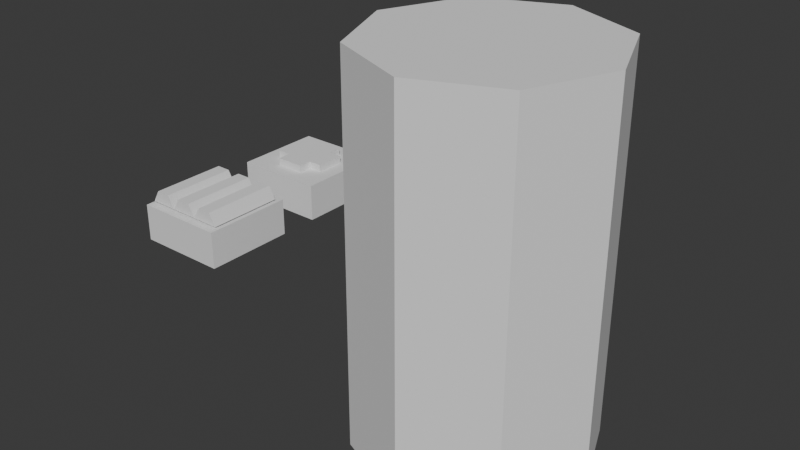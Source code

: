 # Source: Ammo_Health.blend  (saved by Blender 4.0.36; exported with 4.5.12 LTS)
import bpy
from mathutils import Matrix  # noqa: F401  (used for matrix-valued properties, if any)

bpy.ops.wm.read_factory_settings(use_empty=True)
scene = bpy.context.scene
scene.name = 'Scene'

# ---- collections
col_collection = bpy.data.collections.new('Collection'); scene.collection.children.link(col_collection)

# ---- world
world_world = bpy.data.worlds.new('World'); scene.world = world_world
world_world.use_nodes = True; world_world.node_tree.nodes.clear()
_N = world_world.node_tree.nodes; _L = world_world.node_tree.links
n0 = _N.new('ShaderNodeOutputWorld'); n0.name = 'World Output'; n0.location = (300, 300)
n1 = _N.new('ShaderNodeBackground'); n1.name = 'Background'; n1.location = (10, 300)
n1.inputs[0].default_value = (0.05088, 0.05088, 0.05088, 1.0)
_L.new(n1.outputs[0], n0.inputs[0])
n0.is_active_output = True
world_world.color = (0.05088, 0.05088, 0.05088)
world_world.use_sun_shadow = False
world_world.sun_shadow_jitter_overblur = 0.0

# ---- meshes
me_cylinder = bpy.data.meshes.new('Cylinder')
me_cylinder.from_pydata([(0.0, 0.61, -1.0), (0.0, 0.61, 1.0), (0.4313, 0.4313, -1.0), (0.4313, 0.4313, 1.0), (0.61, 0.0, -1.0), (0.61, 0.0, 1.0), (0.4313, -0.4313, -1.0), (0.4313, -0.4313, 1.0), (0.0, -0.61, -1.0), (0.0, -0.61, 1.0), (-0.4313, -0.4313, -1.0), (-0.4313, -0.4313, 1.0), (-0.61, 0.0, -1.0), (-0.61, 0.0, 1.0), (-0.4313, 0.4313, -1.0), (-0.4313, 0.4313, 1.0)], [], [(0, 1, 3, 2), (2, 3, 5, 4), (4, 5, 7, 6), (6, 7, 9, 8), (8, 9, 11, 10), (10, 11, 13, 12), (3, 1, 15, 13, 11, 9, 7, 5), (12, 13, 15, 14), (14, 15, 1, 0), (0, 2, 4, 6, 8, 10, 12, 14)])
_uv = me_cylinder.uv_layers.new(name='UVMap')
_uv.uv.foreach_set('vector', [1.0, 0.5, 1.0, 1.0, 0.875, 1.0, 0.875, 0.5, 0.875, 0.5, 0.875, 1.0, 0.75, 1.0, 0.75, 0.5, 0.75, 0.5, 0.75, 1.0, 0.625, 1.0, 0.625, 0.5, 0.625, 0.5, 0.625, 1.0, 0.5, 1.0, 0.5, 0.5, 0.5, 0.5, 0.5, 1.0, 0.375, 1.0, 0.375, 0.5, 0.375, 0.5, 0.375, 1.0, 0.25, 1.0, 0.25, 0.5, 0.4197, 0.4197, 0.25, 0.49, 0.08029, 0.4197, 0.01, 0.25, 0.08029, 0.08029, 0.25, 0.01, 0.4197, 0.08029, 0.49, 0.25, 0.25, 0.5, 0.25, 1.0, 0.125, 1.0, 0.125, 0.5, 0.125, 0.5, 0.125, 1.0, 0.0, 1.0, 0.0, 0.5, 0.75, 0.49, 0.9197, 0.4197, 0.99, 0.25, 0.9197, 0.08029, 0.75, 0.01, 0.5803, 0.08029, 0.51, 0.25, 0.5803, 0.4197])
me_cylinder.update()
me_cube_002 = bpy.data.meshes.new('Cube.002')
me_cube_002.from_pydata([(-1.0, -1.0, -1.0), (-1.0, -1.0, 1.0), (-1.0, 1.0, -1.0), (-1.0, 1.0, 1.0), (1.0, -1.0, -1.0), (1.0, -1.0, 1.0), (1.0, 1.0, -1.0), (1.0, 1.0, 1.0), (0.3119, -0.8344, 1.104), (0.3119, 0.8344, 1.104), (0.9391, -0.8344, 1.104), (0.9391, 0.8344, 1.104), (0.7823, -0.8344, 1.769), (0.7823, 0.8344, 1.769), (0.4687, -0.8344, 1.769), (0.4687, 0.8344, 1.769), (0.3119, -4.141e-09, 1.104), (0.9391, 2.328e-08, 1.104), (0.7823, 2.83e-08, 1.769), (0.4687, 1.459e-08, 1.769), (0.9391, -0.4172, 1.104), (0.7823, -0.4172, 1.769), (0.4687, -0.4172, 1.769), (0.3119, -0.4172, 1.104), (-0.315, -0.8344, 1.104), (-0.315, 0.8344, 1.104), (0.3122, -0.8344, 1.104), (0.3122, 0.8344, 1.104), (0.1554, -0.8344, 1.769), (0.1554, 0.8344, 1.769), (-0.1582, -0.8344, 1.769), (-0.1582, 0.8344, 1.769), (-0.315, 2.985e-10, 1.104), (0.3122, 2.772e-08, 1.104), (0.1554, 3.273e-08, 1.769), (-0.1582, 1.903e-08, 1.769), (0.3122, -0.4172, 1.104), (0.1554, -0.4172, 1.769), (-0.1582, -0.4172, 1.769), (-0.315, -0.4172, 1.104), (-0.9434, -0.8344, 1.104), (-0.9434, 0.8344, 1.104), (-0.3162, -0.8344, 1.104), (-0.3162, 0.8344, 1.104), (-0.473, -0.8344, 1.769), (-0.473, 0.8344, 1.769), (-0.7866, -0.8344, 1.769), (-0.7866, 0.8344, 1.769), (-0.9434, 4.669e-09, 1.104), (-0.3162, 3.209e-08, 1.104), (-0.473, 3.71e-08, 1.769), (-0.7866, 2.34e-08, 1.769), (-0.3162, -0.4172, 1.104), (-0.473, -0.4172, 1.769), (-0.7866, -0.4172, 1.769), (-0.9434, -0.4172, 1.104)], [], [(0, 1, 3, 2), (2, 3, 7, 6), (6, 7, 5, 4), (4, 5, 1, 0), (2, 6, 4, 0), (7, 3, 1, 5), (16, 9, 11, 17, 20, 10, 8, 23), (17, 11, 13, 18), (13, 11, 9, 15), (18, 13, 15, 19), (19, 15, 9, 16), (22, 19, 16, 23), (21, 18, 19, 22), (20, 17, 18, 21), (10, 20, 21, 12), (12, 21, 22, 14), (14, 22, 23, 8), (10, 12, 14, 8), (32, 25, 27, 33, 36, 26, 24, 39), (33, 27, 29, 34), (29, 27, 25, 31), (34, 29, 31, 35), (35, 31, 25, 32), (38, 35, 32, 39), (37, 34, 35, 38), (36, 33, 34, 37), (26, 36, 37, 28), (28, 37, 38, 30), (30, 38, 39, 24), (26, 28, 30, 24), (48, 41, 43, 49, 52, 42, 40, 55), (49, 43, 45, 50), (45, 43, 41, 47), (50, 45, 47, 51), (51, 47, 41, 48), (54, 51, 48, 55), (53, 50, 51, 54), (52, 49, 50, 53), (42, 52, 53, 44), (44, 53, 54, 46), (46, 54, 55, 40), (42, 44, 46, 40)])
_uv = me_cube_002.uv_layers.new(name='UVMap')
_uv.uv.foreach_set('vector', [0.375, 0.0, 0.625, 0.0, 0.625, 0.25, 0.375, 0.25, 0.375, 0.25, 0.625, 0.25, 0.625, 0.5, 0.375, 0.5, 0.375, 0.5, 0.625, 0.5, 0.625, 0.75, 0.375, 0.75, 0.375, 0.75, 0.625, 0.75, 0.625, 1.0, 0.375, 1.0, 0.125, 0.5, 0.375, 0.5, 0.375, 0.75, 0.125, 0.75, 0.625, 0.5, 0.875, 0.5, 0.875, 0.75, 0.625, 0.75, -8.941e-08, 0.75, -8.941e-08, 1.0, 0.5, 1.0, 0.5, 0.75, 0.5, 0.625, 0.5, 0.5, -8.941e-08, 0.5, -8.941e-08, 0.625, 0.5, 0.75, 0.5, 1.0, 0.3333, 1.0, 0.3333, 0.75, 0.3333, 1.0, 0.5, 1.0, -8.941e-08, 1.0, 0.1667, 1.0, 0.3333, 0.75, 0.3333, 1.0, 0.1667, 1.0, 0.1667, 0.75, 0.1667, 0.75, 0.1667, 1.0, -8.941e-08, 1.0, -8.941e-08, 0.75, 0.1667, 0.625, 0.1667, 0.75, -8.941e-08, 0.75, -8.941e-08, 0.625, 0.3333, 0.625, 0.3333, 0.75, 0.1667, 0.75, 0.1667, 0.625, 0.5, 0.625, 0.5, 0.75, 0.3333, 0.75, 0.3333, 0.625, 0.5, 0.5, 0.5, 0.625, 0.3333, 0.625, 0.3333, 0.5, 0.3333, 0.5, 0.3333, 0.625, 0.1667, 0.625, 0.1667, 0.5, 0.1667, 0.5, 0.1667, 0.625, -8.941e-08, 0.625, -8.941e-08, 0.5, 0.5, 0.5, 0.3333, 0.5, 0.1667, 0.5, -8.941e-08, 0.5, -8.941e-08, 0.75, -8.941e-08, 1.0, 0.5, 1.0, 0.5, 0.75, 0.5, 0.625, 0.5, 0.5, -8.941e-08, 0.5, -8.941e-08, 0.625, 0.5, 0.75, 0.5, 1.0, 0.3333, 1.0, 0.3333, 0.75, 0.3333, 1.0, 0.5, 1.0, -8.941e-08, 1.0, 0.1667, 1.0, 0.3333, 0.75, 0.3333, 1.0, 0.1667, 1.0, 0.1667, 0.75, 0.1667, 0.75, 0.1667, 1.0, -8.941e-08, 1.0, -8.941e-08, 0.75, 0.1667, 0.625, 0.1667, 0.75, -8.941e-08, 0.75, -8.941e-08, 0.625, 0.3333, 0.625, 0.3333, 0.75, 0.1667, 0.75, 0.1667, 0.625, 0.5, 0.625, 0.5, 0.75, 0.3333, 0.75, 0.3333, 0.625, 0.5, 0.5, 0.5, 0.625, 0.3333, 0.625, 0.3333, 0.5, 0.3333, 0.5, 0.3333, 0.625, 0.1667, 0.625, 0.1667, 0.5, 0.1667, 0.5, 0.1667, 0.625, -8.941e-08, 0.625, -8.941e-08, 0.5, 0.5, 0.5, 0.3333, 0.5, 0.1667, 0.5, -8.941e-08, 0.5, -8.941e-08, 0.75, -8.941e-08, 1.0, 0.5, 1.0, 0.5, 0.75, 0.5, 0.625, 0.5, 0.5, -8.941e-08, 0.5, -8.941e-08, 0.625, 0.5, 0.75, 0.5, 1.0, 0.3333, 1.0, 0.3333, 0.75, 0.3333, 1.0, 0.5, 1.0, -8.941e-08, 1.0, 0.1667, 1.0, 0.3333, 0.75, 0.3333, 1.0, 0.1667, 1.0, 0.1667, 0.75, 0.1667, 0.75, 0.1667, 1.0, -8.941e-08, 1.0, -8.941e-08, 0.75, 0.1667, 0.625, 0.1667, 0.75, -8.941e-08, 0.75, -8.941e-08, 0.625, 0.3333, 0.625, 0.3333, 0.75, 0.1667, 0.75, 0.1667, 0.625, 0.5, 0.625, 0.5, 0.75, 0.3333, 0.75, 0.3333, 0.625, 0.5, 0.5, 0.5, 0.625, 0.3333, 0.625, 0.3333, 0.5, 0.3333, 0.5, 0.3333, 0.625, 0.1667, 0.625, 0.1667, 0.5, 0.1667, 0.5, 0.1667, 0.625, -8.941e-08, 0.625, -8.941e-08, 0.5, 0.5, 0.5, 0.3333, 0.5, 0.1667, 0.5, -8.941e-08, 0.5])
me_cube_002.update()
me_cube_003 = bpy.data.meshes.new('Cube.003')
me_cube_003.from_pydata([(-1.0, -1.0, -1.0), (-1.0, -1.0, 1.0), (-1.0, 1.0, -1.0), (-1.0, 1.0, 1.0), (1.0, -1.0, -1.0), (1.0, -1.0, 1.0), (1.0, 1.0, -1.0), (1.0, 1.0, 1.0), (-0.3298, -0.3298, 0.8431), (-0.3298, -0.3298, 1.401), (-0.3298, 0.3298, 0.8431), (-0.3298, 0.3298, 1.401), (0.3298, -0.3298, 0.8431), (0.3298, -0.3298, 1.401), (0.3298, 0.3298, 0.8431), (0.3298, 0.3298, 1.401), (-0.6358, 0.3298, 0.8431), (-0.6358, -0.3298, 0.8431), (-0.6358, -0.3298, 1.401), (-0.6358, 0.3298, 1.401), (-0.3298, 0.6358, 1.401), (-0.3298, 0.6358, 0.8431), (0.3298, 0.6358, 0.8431), (0.3298, 0.6358, 1.401), (0.6358, 0.3298, 1.401), (0.6358, 0.3298, 0.8431), (0.6358, -0.3298, 0.8431), (0.6358, -0.3298, 1.401), (-0.3298, -0.6358, 0.8431), (-0.3298, -0.6358, 1.401), (0.3298, -0.6358, 1.401), (0.3298, -0.6358, 0.8431)], [], [(0, 1, 3, 2), (2, 3, 7, 6), (6, 7, 5, 4), (4, 5, 1, 0), (2, 6, 4, 0), (7, 3, 1, 5), (11, 10, 16, 19), (11, 15, 23, 20), (15, 13, 27, 24), (9, 8, 28, 29), (15, 11, 9, 13), (17, 18, 19, 16), (8, 9, 18, 17), (9, 11, 19, 18), (21, 20, 23, 22), (10, 11, 20, 21), (15, 14, 22, 23), (25, 24, 27, 26), (14, 15, 24, 25), (13, 12, 26, 27), (31, 30, 29, 28), (13, 9, 29, 30), (12, 13, 30, 31)])
_uv = me_cube_003.uv_layers.new(name='UVMap')
_uv.uv.foreach_set('vector', [0.375, 0.0, 0.625, 0.0, 0.625, 0.25, 0.375, 0.25, 0.375, 0.25, 0.625, 0.25, 0.625, 0.5, 0.375, 0.5, 0.375, 0.5, 0.625, 0.5, 0.625, 0.75, 0.375, 0.75, 0.375, 0.75, 0.625, 0.75, 0.625, 1.0, 0.375, 1.0, 0.125, 0.5, 0.375, 0.5, 0.375, 0.75, 0.125, 0.75, 0.625, 0.5, 0.875, 0.5, 0.875, 0.75, 0.625, 0.75, 0.625, 0.25, 0.375, 0.25, 0.375, 0.25, 0.625, 0.25, 0.875, 0.5, 0.625, 0.5, 0.625, 0.5, 0.875, 0.5, 0.625, 0.5, 0.625, 0.75, 0.625, 0.75, 0.625, 0.5, 0.625, 1.0, 0.375, 1.0, 0.375, 1.0, 0.625, 1.0, 0.625, 0.5, 0.875, 0.5, 0.875, 0.75, 0.625, 0.75, 0.375, 0.0, 0.625, 0.0, 0.625, 0.25, 0.375, 0.25, 0.375, 1.0, 0.625, 1.0, 0.625, 1.0, 0.375, 1.0, 0.875, 0.75, 0.875, 0.5, 0.875, 0.5, 0.875, 0.75, 0.375, 0.25, 0.625, 0.25, 0.625, 0.5, 0.375, 0.5, 0.375, 0.25, 0.625, 0.25, 0.625, 0.25, 0.375, 0.25, 0.625, 0.5, 0.375, 0.5, 0.375, 0.5, 0.625, 0.5, 0.375, 0.5, 0.625, 0.5, 0.625, 0.75, 0.375, 0.75, 0.375, 0.5, 0.625, 0.5, 0.625, 0.5, 0.375, 0.5, 0.625, 0.75, 0.375, 0.75, 0.375, 0.75, 0.625, 0.75, 0.375, 0.75, 0.625, 0.75, 0.625, 1.0, 0.375, 1.0, 0.625, 0.75, 0.875, 0.75, 0.875, 0.75, 0.625, 0.75, 0.375, 0.75, 0.625, 0.75, 0.625, 0.75, 0.375, 0.75])
me_cube_003.update()

# ---- objects
ob_player_referemce = bpy.data.objects.new('Player Referemce', me_cylinder)
ob_ammo = bpy.data.objects.new('AMMO', me_cube_002)
ob_health = bpy.data.objects.new('HEALTH', me_cube_003)

# ---- transforms, parenting, visibility, modifiers, constraints
ob_player_referemce.location = (0.7018, -0.1101, -0.1788)
ob_ammo.location = (-0.6265, -0.4996, -0.2764)
ob_ammo.scale = (0.2322, 0.2322, 0.09482)
ob_health.location = (-0.6265, 0.163, -0.2764)
ob_health.scale = (0.2322, 0.2322, 0.09482)

# ---- collection membership
col_collection.objects.link(ob_player_referemce)
col_collection.objects.link(ob_ammo)
col_collection.objects.link(ob_health)

# ---- scene / render settings (as saved in the file)
scene.frame_start = 1; scene.frame_end = 250; scene.frame_set(149)
scene.render.engine = 'BLENDER_EEVEE_NEXT'
scene.cycles.sampling_pattern = 'TABULATED_SOBOL'
bpy.context.view_layer.update()

# ---- added for rendering (the .blend has no active camera and no usable light): camera, sun
cam_auto = bpy.data.cameras.new('AutoCamera')
cam_auto.lens = 50.0
cam_auto.sensor_width = 36.0
cam_auto.clip_end = 1000.0
ob_auto_camera = bpy.data.objects.new('AutoCamera', cam_auto)
scene.collection.objects.link(ob_auto_camera)
ob_auto_camera.location = (3.18552, -3.66661, 2.18836)
ob_auto_camera.rotation_euler = (1.09748, -7.21219e-08, 0.694738)
scene.camera = ob_auto_camera
light_auto_sun = bpy.data.lights.new('AutoSun', 'SUN')
light_auto_sun.energy = 3.0
light_auto_sun.angle = 0.0523599
ob_auto_sun = bpy.data.objects.new('AutoSun', light_auto_sun)
scene.collection.objects.link(ob_auto_sun)
ob_auto_sun.rotation_euler = (0.872665, 0.174533, 0.523599)
bpy.context.view_layer.update()

